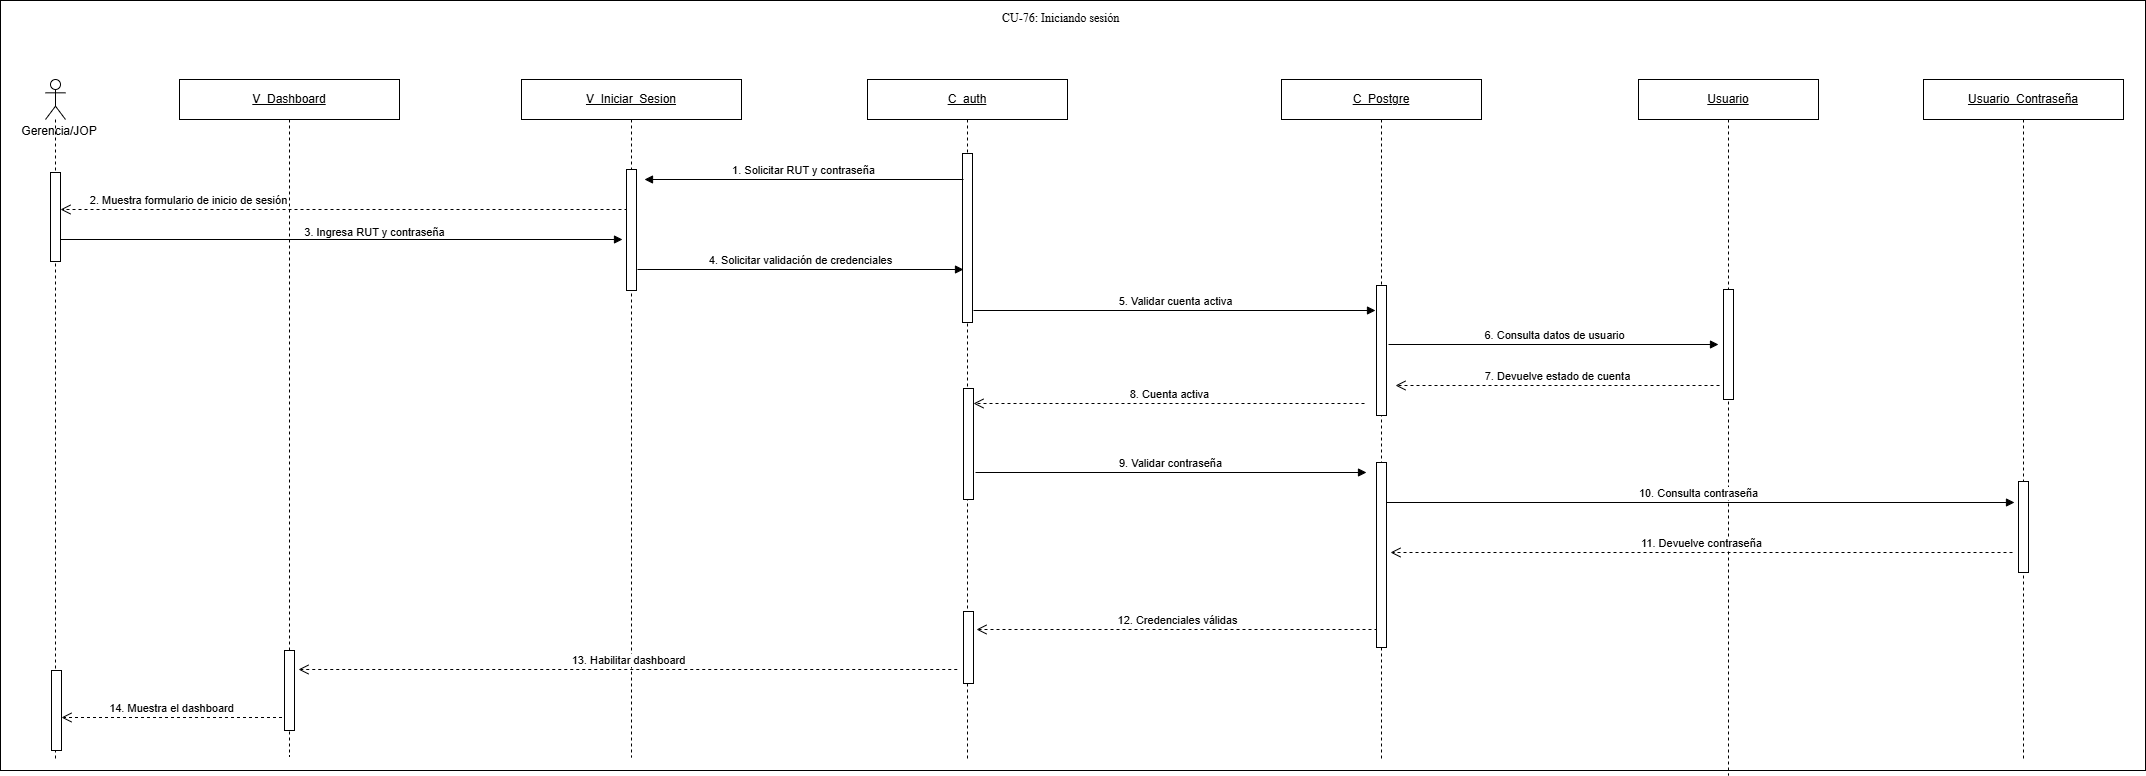

The diagram above was exported from draw.io. Its source (the exported page's mxGraphModel, read from the mxfile embedded in the PNG):
<mxGraphModel dx="1485" dy="348" grid="0" gridSize="10" guides="1" tooltips="1" connect="1" arrows="1" fold="1" page="0" pageScale="1" pageWidth="827" pageHeight="1169" math="0" shadow="0">
  <root>
    <mxCell id="0" />
    <mxCell id="1" parent="0" />
    <mxCell id="wYhx8NfqsMkJKZ0GVLAz-1" parent="1" style="rounded=0;whiteSpace=wrap;html=1;" value="" vertex="1">
      <mxGeometry height="770" width="2145" x="999" y="1053" as="geometry" />
    </mxCell>
    <mxCell id="OqXdrmgXsYljiDE_Gk1W-6" parent="1" style="text;html=1;whiteSpace=wrap;strokeColor=none;fillColor=none;align=center;verticalAlign=middle;rounded=0;" value="Gerencia/JOP" vertex="1">
      <mxGeometry height="30" width="90" x="1013" y="1169" as="geometry" />
    </mxCell>
    <mxCell id="OqXdrmgXsYljiDE_Gk1W-7" parent="1" style="shape=umlLifeline;perimeter=lifelinePerimeter;whiteSpace=wrap;html=1;container=1;dropTarget=0;collapsible=0;recursiveResize=0;outlineConnect=0;portConstraint=eastwest;" value="&lt;u&gt;C_auth&lt;/u&gt;" vertex="1">
      <mxGeometry height="681" width="200" x="1866" y="1132" as="geometry" />
    </mxCell>
    <mxCell id="OqXdrmgXsYljiDE_Gk1W-8" parent="OqXdrmgXsYljiDE_Gk1W-7" style="html=1;points=[[0,0,0,0,5],[0,1,0,0,-5],[1,0,0,0,5],[1,1,0,0,-5]];perimeter=orthogonalPerimeter;outlineConnect=0;targetShapes=umlLifeline;portConstraint=eastwest;newEdgeStyle={&quot;curved&quot;:0,&quot;rounded&quot;:0};" value="" vertex="1">
      <mxGeometry height="169" width="10" x="95" y="74" as="geometry" />
    </mxCell>
    <mxCell id="ej7nhTxTBjWKAedt6aiA-2" parent="OqXdrmgXsYljiDE_Gk1W-7" style="html=1;points=[[0,0,0,0,5],[0,1,0,0,-5],[1,0,0,0,5],[1,1,0,0,-5]];perimeter=orthogonalPerimeter;outlineConnect=0;targetShapes=umlLifeline;portConstraint=eastwest;newEdgeStyle={&quot;curved&quot;:0,&quot;rounded&quot;:0};" value="" vertex="1">
      <mxGeometry height="72" width="10" x="96" y="532" as="geometry" />
    </mxCell>
    <mxCell id="ej7nhTxTBjWKAedt6aiA-3" parent="OqXdrmgXsYljiDE_Gk1W-7" style="html=1;points=[[0,0,0,0,5],[0,1,0,0,-5],[1,0,0,0,5],[1,1,0,0,-5]];perimeter=orthogonalPerimeter;outlineConnect=0;targetShapes=umlLifeline;portConstraint=eastwest;newEdgeStyle={&quot;curved&quot;:0,&quot;rounded&quot;:0};" value="" vertex="1">
      <mxGeometry height="111" width="10" x="96" y="309" as="geometry" />
    </mxCell>
    <mxCell id="OqXdrmgXsYljiDE_Gk1W-9" parent="1" style="shape=umlLifeline;perimeter=lifelinePerimeter;whiteSpace=wrap;html=1;container=1;dropTarget=0;collapsible=0;recursiveResize=0;outlineConnect=0;portConstraint=eastwest;" value="&lt;u&gt;Usuario&lt;/u&gt;" vertex="1">
      <mxGeometry height="696" width="180" x="2637" y="1132" as="geometry" />
    </mxCell>
    <mxCell id="OqXdrmgXsYljiDE_Gk1W-10" parent="OqXdrmgXsYljiDE_Gk1W-9" style="html=1;points=[[0,0,0,0,5],[0,1,0,0,-5],[1,0,0,0,5],[1,1,0,0,-5]];perimeter=orthogonalPerimeter;outlineConnect=0;targetShapes=umlLifeline;portConstraint=eastwest;newEdgeStyle={&quot;curved&quot;:0,&quot;rounded&quot;:0};" value="" vertex="1">
      <mxGeometry height="110" width="10" x="85" y="210" as="geometry" />
    </mxCell>
    <mxCell id="OqXdrmgXsYljiDE_Gk1W-11" edge="1" parent="1" style="html=1;verticalAlign=bottom;endArrow=block;curved=0;rounded=0;" value="1. Solicitar RUT y contraseña">
      <mxGeometry relative="1" width="80" as="geometry">
        <mxPoint x="1962" y="1232" as="sourcePoint" />
        <mxPoint x="1643" y="1232" as="targetPoint" />
      </mxGeometry>
    </mxCell>
    <mxCell id="OqXdrmgXsYljiDE_Gk1W-12" edge="1" parent="1" style="html=1;verticalAlign=bottom;endArrow=open;dashed=1;endSize=8;curved=0;rounded=0;" target="OqXdrmgXsYljiDE_Gk1W-16" value="2. Muestra formulario de inicio de sesión">
      <mxGeometry relative="1" x="0.5497" as="geometry">
        <mxPoint as="offset" />
        <mxPoint x="1632" y="1262" as="sourcePoint" />
        <mxPoint x="1396" y="1262" as="targetPoint" />
      </mxGeometry>
    </mxCell>
    <mxCell id="OqXdrmgXsYljiDE_Gk1W-13" edge="1" parent="1" source="OqXdrmgXsYljiDE_Gk1W-15" style="html=1;verticalAlign=bottom;endArrow=block;curved=0;rounded=0;" value="3. Ingresa RUT y contraseña">
      <mxGeometry relative="1" width="80" x="0.1256" y="-2" as="geometry">
        <mxPoint as="offset" />
        <mxPoint x="1396" y="1292" as="sourcePoint" />
        <mxPoint x="1621" y="1292" as="targetPoint" />
      </mxGeometry>
    </mxCell>
    <mxCell id="OqXdrmgXsYljiDE_Gk1W-14" edge="1" parent="1" style="html=1;verticalAlign=bottom;endArrow=block;curved=0;rounded=0;" value="4. Solicitar validación de credenciales">
      <mxGeometry relative="1" width="80" as="geometry">
        <mxPoint x="1636" y="1322" as="sourcePoint" />
        <mxPoint x="1962" y="1322" as="targetPoint" />
      </mxGeometry>
    </mxCell>
    <mxCell id="OqXdrmgXsYljiDE_Gk1W-15" parent="1" style="shape=umlLifeline;perimeter=lifelinePerimeter;whiteSpace=wrap;html=1;container=1;dropTarget=0;collapsible=0;recursiveResize=0;outlineConnect=0;portConstraint=eastwest;participant=umlActor;" value="" vertex="1">
      <mxGeometry height="680" width="20" x="1044" y="1132" as="geometry" />
    </mxCell>
    <mxCell id="OqXdrmgXsYljiDE_Gk1W-16" parent="OqXdrmgXsYljiDE_Gk1W-15" style="html=1;points=[[0,0,0,0,5],[0,1,0,0,-5],[1,0,0,0,5],[1,1,0,0,-5]];perimeter=orthogonalPerimeter;outlineConnect=0;targetShapes=umlLifeline;portConstraint=eastwest;newEdgeStyle={&quot;curved&quot;:0,&quot;rounded&quot;:0};" value="" vertex="1">
      <mxGeometry height="89" width="10" x="5" y="93" as="geometry" />
    </mxCell>
    <mxCell id="ej7nhTxTBjWKAedt6aiA-1" parent="OqXdrmgXsYljiDE_Gk1W-15" style="html=1;points=[[0,0,0,0,5],[0,1,0,0,-5],[1,0,0,0,5],[1,1,0,0,-5]];perimeter=orthogonalPerimeter;outlineConnect=0;targetShapes=umlLifeline;portConstraint=eastwest;newEdgeStyle={&quot;curved&quot;:0,&quot;rounded&quot;:0};" value="" vertex="1">
      <mxGeometry height="80" width="10" x="6" y="591" as="geometry" />
    </mxCell>
    <mxCell id="OqXdrmgXsYljiDE_Gk1W-17" parent="1" style="shape=umlLifeline;perimeter=lifelinePerimeter;whiteSpace=wrap;html=1;container=1;dropTarget=0;collapsible=0;recursiveResize=0;outlineConnect=0;portConstraint=eastwest;" value="&lt;u&gt;V_Iniciar_Sesion&lt;/u&gt;" vertex="1">
      <mxGeometry height="678" width="220" x="1520" y="1132" as="geometry" />
    </mxCell>
    <mxCell id="OqXdrmgXsYljiDE_Gk1W-18" parent="OqXdrmgXsYljiDE_Gk1W-17" style="html=1;points=[[0,0,0,0,5],[0,1,0,0,-5],[1,0,0,0,5],[1,1,0,0,-5]];perimeter=orthogonalPerimeter;outlineConnect=0;targetShapes=umlLifeline;portConstraint=eastwest;newEdgeStyle={&quot;curved&quot;:0,&quot;rounded&quot;:0};" value="" vertex="1">
      <mxGeometry height="121" width="10" x="105" y="90" as="geometry" />
    </mxCell>
    <mxCell id="OqXdrmgXsYljiDE_Gk1W-19" edge="1" parent="1" style="html=1;verticalAlign=bottom;endArrow=block;curved=0;rounded=0;" value="5. Validar cuenta activa">
      <mxGeometry relative="1" width="80" as="geometry">
        <mxPoint x="1972" y="1363" as="sourcePoint" />
        <mxPoint x="2374" y="1363" as="targetPoint" />
      </mxGeometry>
    </mxCell>
    <mxCell id="OqXdrmgXsYljiDE_Gk1W-20" edge="1" parent="1" style="html=1;verticalAlign=bottom;endArrow=open;dashed=1;endSize=8;curved=0;rounded=0;" value="8. Cuenta activa">
      <mxGeometry relative="1" as="geometry">
        <mxPoint x="2363" y="1456" as="sourcePoint" />
        <mxPoint x="1972" y="1456" as="targetPoint" />
      </mxGeometry>
    </mxCell>
    <mxCell id="OqXdrmgXsYljiDE_Gk1W-21" edge="1" parent="1" style="html=1;verticalAlign=bottom;endArrow=block;curved=0;rounded=0;" value="6. Consulta datos de usuario">
      <mxGeometry relative="1" width="80" x="0.0024" as="geometry">
        <mxPoint as="offset" />
        <mxPoint x="2387" y="1397" as="sourcePoint" />
        <mxPoint x="2717" y="1397" as="targetPoint" />
      </mxGeometry>
    </mxCell>
    <mxCell id="OqXdrmgXsYljiDE_Gk1W-22" edge="1" parent="1" style="html=1;verticalAlign=bottom;endArrow=open;dashed=1;endSize=8;curved=0;rounded=0;" value="7. Devuelve estado de cuenta">
      <mxGeometry relative="1" as="geometry">
        <mxPoint x="2718" y="1438" as="sourcePoint" />
        <mxPoint x="2394" y="1438" as="targetPoint" />
      </mxGeometry>
    </mxCell>
    <mxCell id="OqXdrmgXsYljiDE_Gk1W-23" edge="1" parent="1" style="html=1;verticalAlign=bottom;endArrow=block;curved=0;rounded=0;" value="9. Validar contraseña">
      <mxGeometry relative="1" width="80" as="geometry">
        <mxPoint x="1974" y="1525" as="sourcePoint" />
        <mxPoint x="2365" y="1525" as="targetPoint" />
      </mxGeometry>
    </mxCell>
    <mxCell id="OqXdrmgXsYljiDE_Gk1W-24" edge="1" parent="1" style="html=1;verticalAlign=bottom;endArrow=block;curved=0;rounded=0;" value="10. Consulta contraseña">
      <mxGeometry relative="1" width="80" as="geometry">
        <mxPoint x="2380" y="1555" as="sourcePoint" />
        <mxPoint x="3013" y="1555" as="targetPoint" />
      </mxGeometry>
    </mxCell>
    <mxCell id="OqXdrmgXsYljiDE_Gk1W-25" edge="1" parent="1" style="html=1;verticalAlign=bottom;endArrow=open;dashed=1;endSize=8;curved=0;rounded=0;" value="11. Devuelve contraseña">
      <mxGeometry relative="1" as="geometry">
        <mxPoint x="3011" y="1605" as="sourcePoint" />
        <mxPoint x="2389" y="1605" as="targetPoint" />
      </mxGeometry>
    </mxCell>
    <mxCell id="OqXdrmgXsYljiDE_Gk1W-26" edge="1" parent="1" style="html=1;verticalAlign=bottom;endArrow=open;dashed=1;endSize=8;curved=0;rounded=0;" value="12. Credenciales válidas">
      <mxGeometry relative="1" as="geometry">
        <mxPoint x="2376" y="1682" as="sourcePoint" />
        <mxPoint x="1975" y="1682" as="targetPoint" />
      </mxGeometry>
    </mxCell>
    <mxCell id="OqXdrmgXsYljiDE_Gk1W-27" edge="1" parent="1" style="html=1;verticalAlign=bottom;endArrow=open;dashed=1;endSize=8;curved=0;rounded=0;" value="13. Habilitar dashboard">
      <mxGeometry relative="1" as="geometry">
        <mxPoint x="1955.75" y="1722" as="sourcePoint" />
        <mxPoint x="1297" y="1722" as="targetPoint" />
      </mxGeometry>
    </mxCell>
    <mxCell id="OqXdrmgXsYljiDE_Gk1W-28" parent="1" style="shape=umlLifeline;perimeter=lifelinePerimeter;whiteSpace=wrap;html=1;container=1;dropTarget=0;collapsible=0;recursiveResize=0;outlineConnect=0;portConstraint=eastwest;" value="&lt;u&gt;V_&lt;/u&gt;&lt;span style=&quot;font-size: 12px;&quot;&gt;&lt;u&gt;Dashboard&lt;/u&gt;&lt;/span&gt;" vertex="1">
      <mxGeometry height="677" width="220" x="1178" y="1132" as="geometry" />
    </mxCell>
    <mxCell id="OqXdrmgXsYljiDE_Gk1W-29" parent="OqXdrmgXsYljiDE_Gk1W-28" style="html=1;points=[[0,0,0,0,5],[0,1,0,0,-5],[1,0,0,0,5],[1,1,0,0,-5]];perimeter=orthogonalPerimeter;outlineConnect=0;targetShapes=umlLifeline;portConstraint=eastwest;newEdgeStyle={&quot;curved&quot;:0,&quot;rounded&quot;:0};" value="" vertex="1">
      <mxGeometry height="80" width="10" x="105" y="571" as="geometry" />
    </mxCell>
    <mxCell id="OqXdrmgXsYljiDE_Gk1W-30" edge="1" parent="1" style="html=1;verticalAlign=bottom;endArrow=open;dashed=1;endSize=8;curved=0;rounded=0;" value="14. Muestra el dashboard">
      <mxGeometry relative="1" as="geometry">
        <mxPoint x="1280.5" y="1770" as="sourcePoint" />
        <mxPoint x="1060" y="1770" as="targetPoint" />
      </mxGeometry>
    </mxCell>
    <mxCell id="OqXdrmgXsYljiDE_Gk1W-31" parent="1" style="shape=umlLifeline;perimeter=lifelinePerimeter;whiteSpace=wrap;html=1;container=1;dropTarget=0;collapsible=0;recursiveResize=0;outlineConnect=0;portConstraint=eastwest;" value="&lt;u&gt;C_Postgre&lt;/u&gt;" vertex="1">
      <mxGeometry height="681" width="200" x="2280" y="1132" as="geometry" />
    </mxCell>
    <mxCell id="OqXdrmgXsYljiDE_Gk1W-32" parent="OqXdrmgXsYljiDE_Gk1W-31" style="html=1;points=[[0,0,0,0,5],[0,1,0,0,-5],[1,0,0,0,5],[1,1,0,0,-5]];perimeter=orthogonalPerimeter;outlineConnect=0;targetShapes=umlLifeline;portConstraint=eastwest;newEdgeStyle={&quot;curved&quot;:0,&quot;rounded&quot;:0};" value="" vertex="1">
      <mxGeometry height="130" width="10" x="95" y="206" as="geometry" />
    </mxCell>
    <mxCell id="ej7nhTxTBjWKAedt6aiA-4" parent="OqXdrmgXsYljiDE_Gk1W-31" style="html=1;points=[[0,0,0,0,5],[0,1,0,0,-5],[1,0,0,0,5],[1,1,0,0,-5]];perimeter=orthogonalPerimeter;outlineConnect=0;targetShapes=umlLifeline;portConstraint=eastwest;newEdgeStyle={&quot;curved&quot;:0,&quot;rounded&quot;:0};" value="" vertex="1">
      <mxGeometry height="185" width="10" x="95" y="383" as="geometry" />
    </mxCell>
    <mxCell id="OqXdrmgXsYljiDE_Gk1W-33" parent="1" style="shape=umlLifeline;perimeter=lifelinePerimeter;whiteSpace=wrap;html=1;container=1;dropTarget=0;collapsible=0;recursiveResize=0;outlineConnect=0;portConstraint=eastwest;" value="&lt;u&gt;Usuario_Contraseña&lt;/u&gt;" vertex="1">
      <mxGeometry height="681" width="200" x="2922" y="1132" as="geometry" />
    </mxCell>
    <mxCell id="OqXdrmgXsYljiDE_Gk1W-34" parent="OqXdrmgXsYljiDE_Gk1W-33" style="html=1;points=[[0,0,0,0,5],[0,1,0,0,-5],[1,0,0,0,5],[1,1,0,0,-5]];perimeter=orthogonalPerimeter;outlineConnect=0;targetShapes=umlLifeline;portConstraint=eastwest;newEdgeStyle={&quot;curved&quot;:0,&quot;rounded&quot;:0};" value="" vertex="1">
      <mxGeometry height="91" width="10" x="95" y="402" as="geometry" />
    </mxCell>
    <mxCell id="wYhx8NfqsMkJKZ0GVLAz-2" parent="1" style="text;whiteSpace=wrap;html=1;" value="&lt;div style=&quot;text-align: center;&quot;&gt;&lt;span style=&quot;background-color: transparent; white-space-collapse: preserve;&quot;&gt;&lt;font face=&quot;Times New Roman, serif&quot;&gt;CU-76: Iniciando sesión&lt;/font&gt;&lt;/span&gt;&lt;/div&gt;" vertex="1">
      <mxGeometry height="36" width="145" x="1999" y="1057" as="geometry" />
    </mxCell>
  </root>
</mxGraphModel>